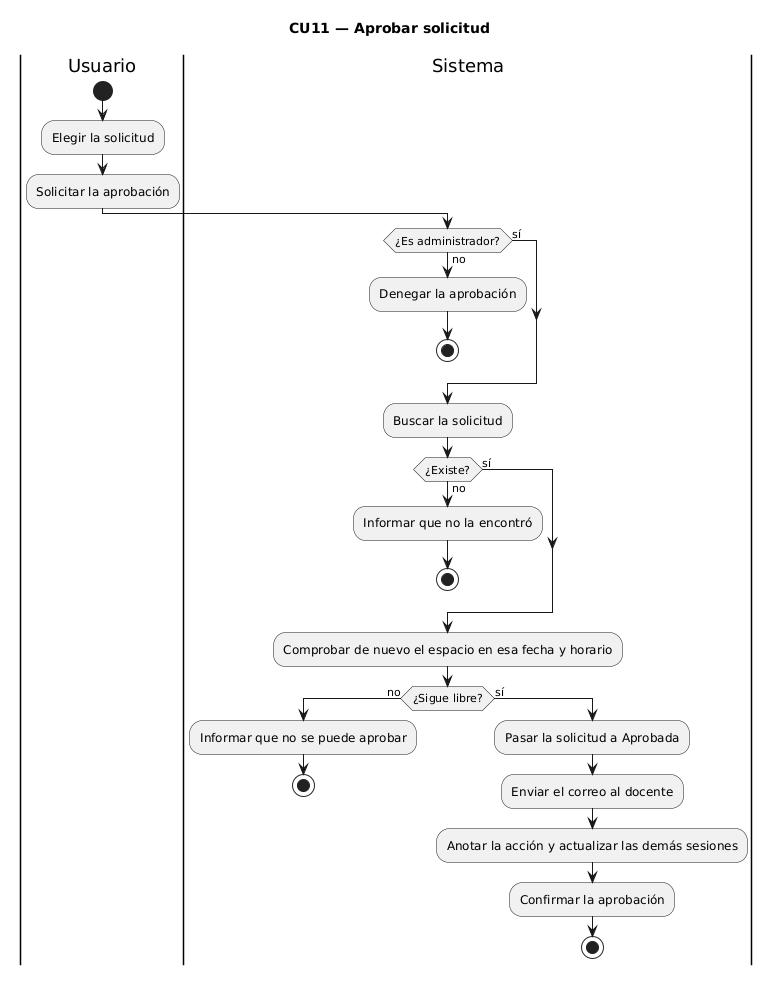

The diagram above was rendered by PlantUML. Its source (embedded in the PNG):
@startuml
title CU11 — Aprobar solicitud
|Usuario|
start
:Elegir la solicitud;
:Solicitar la aprobación;
|Sistema|
if (¿Es administrador?) then (no)
  :Denegar la aprobación;
  stop
else (sí)
endif
:Buscar la solicitud;
if (¿Existe?) then (no)
  :Informar que no la encontró;
  stop
else (sí)
endif
:Comprobar de nuevo el espacio en esa fecha y horario;
if (¿Sigue libre?) then (no)
  :Informar que no se puede aprobar;
  stop
else (sí)
  :Pasar la solicitud a Aprobada;
  :Enviar el correo al docente;
  :Anotar la acción y actualizar las demás sesiones;
  :Confirmar la aprobación;
  stop
endif
@enduml